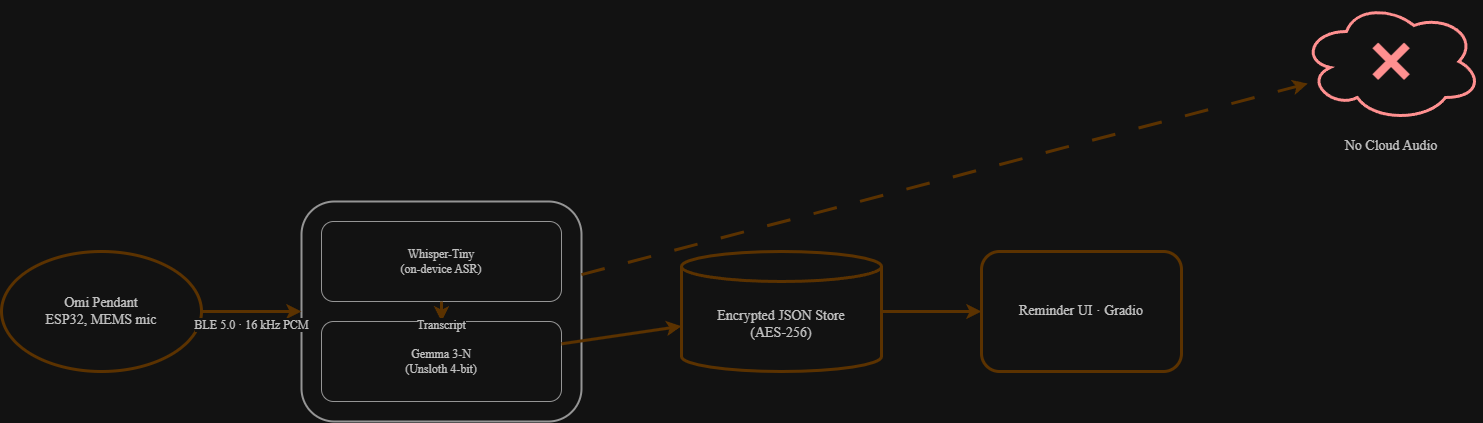

The diagram above was exported from draw.io. Its source (the exported page's mxGraphModel, read from the mxfile embedded in the PNG):
<mxGraphModel dx="1916" dy="2464" grid="1" gridSize="10" guides="1" tooltips="1" connect="1" arrows="1" fold="1" page="1" pageScale="1" pageWidth="827" pageHeight="1169" math="0" shadow="0">
  <root>
    <mxCell id="0" />
    <mxCell id="1" parent="0" />
    <mxCell id="2" value="Omi Pendant&#10;ESP32, MEMS mic" style="ellipse;whiteSpace=wrap;html=1;strokeColor=#FFCF8A;strokeWidth=3;fillColor=#ffffff;fontFamily=Outfit;fontColor=#333333;fontSize=14;align=center;" vertex="1" parent="1">
      <mxGeometry x="100" y="400" width="200" height="120" as="geometry" />
    </mxCell>
    <mxCell id="3" value="" style="rounded=1;whiteSpace=wrap;html=1;strokeColor=#666666;strokeWidth=2;fillColor=#ffffff;fontFamily=Outfit;" vertex="1" parent="1">
      <mxGeometry x="400" y="350" width="280" height="220" as="geometry" />
    </mxCell>
    <mxCell id="4" value="Whisper-Tiny&#10;(on-device ASR)" style="rounded=1;whiteSpace=wrap;html=1;strokeColor=#666666;strokeWidth=1;fillColor=#ffffff;fontFamily=Outfit;fontColor=#333333;fontSize=12;align=center;" vertex="1" parent="1">
      <mxGeometry x="420" y="370" width="240" height="80" as="geometry" />
    </mxCell>
    <mxCell id="5" value="Gemma 3-N&#10;(Unsloth 4-bit)" style="rounded=1;whiteSpace=wrap;html=1;strokeColor=#666666;strokeWidth=1;fillColor=#ffffff;fontFamily=Outfit;fontColor=#333333;fontSize=12;align=center;" vertex="1" parent="1">
      <mxGeometry x="420" y="470" width="240" height="80" as="geometry" />
    </mxCell>
    <mxCell id="6" value="Encrypted JSON Store&#10;(AES-256)" style="shape=cylinder3;whiteSpace=wrap;html=1;boundedLbl=1;backgroundOutline=1;size=15;strokeColor=#FFCF8A;strokeWidth=3;fillColor=#ffffff;fontFamily=Outfit;fontColor=#333333;fontSize=14;align=center;" vertex="1" parent="1">
      <mxGeometry x="780" y="400" width="200" height="120" as="geometry" />
    </mxCell>
    <mxCell id="7" value="Reminder UI · Gradio" style="rounded=1;whiteSpace=wrap;html=1;strokeColor=#FFCF8A;strokeWidth=3;fillColor=#ffffff;fontFamily=Outfit;fontColor=#333333;fontSize=14;align=center;" vertex="1" parent="1">
      <mxGeometry x="1080" y="400" width="200" height="120" as="geometry" />
    </mxCell>
    <mxCell id="8" value="" style="ellipse;shape=cloud;whiteSpace=wrap;html=1;strokeColor=#ff0000;strokeWidth=3;fillColor=#ffffff;fontFamily=Outfit;" vertex="1" parent="1">
      <mxGeometry x="1400" y="150" width="180" height="120" as="geometry" />
    </mxCell>
    <mxCell id="9" value="✖" style="text;html=1;strokeColor=none;fillColor=none;align=center;verticalAlign=middle;whiteSpace=wrap;rounded=0;fontFamily=Outfit;fontSize=48;fontColor=#ff0000;fontStyle=1;" vertex="1" parent="1">
      <mxGeometry x="1470" y="185" width="40" height="50" as="geometry" />
    </mxCell>
    <mxCell id="10" value="No Cloud Audio" style="text;html=1;strokeColor=none;fillColor=none;align=center;verticalAlign=middle;whiteSpace=wrap;rounded=0;fontFamily=Outfit;fontSize=14;fontColor=#333333;" vertex="1" parent="1">
      <mxGeometry x="1420" y="280" width="140" height="30" as="geometry" />
    </mxCell>
    <mxCell id="11" value="BLE 5.0 · 16 kHz PCM" style="endArrow=classic;html=1;strokeColor=#FFCF8A;strokeWidth=3;fontFamily=Outfit;fontColor=#333333;fontSize=12;labelPosition=center;verticalLabelPosition=bottom;align=center;verticalAlign=top;" edge="1" source="2" target="3" parent="1">
      <mxGeometry width="50" height="50" relative="1" as="geometry">
        <mxPoint x="300" y="460" as="sourcePoint" />
        <mxPoint x="400" y="460" as="targetPoint" />
      </mxGeometry>
    </mxCell>
    <mxCell id="12" value="Transcript" style="endArrow=classic;html=1;strokeColor=#FFCF8A;strokeWidth=3;fontFamily=Outfit;fontColor=#333333;fontSize=12;labelPosition=center;verticalLabelPosition=bottom;align=center;verticalAlign=top;" edge="1" source="4" target="5" parent="1">
      <mxGeometry width="50" height="50" relative="1" as="geometry">
        <mxPoint x="540" y="450" as="sourcePoint" />
        <mxPoint x="540" y="470" as="targetPoint" />
      </mxGeometry>
    </mxCell>
    <mxCell id="13" value="" style="endArrow=classic;html=1;strokeColor=#FFCF8A;strokeWidth=3;fontFamily=Outfit;fontColor=#333333;fontSize=12;" edge="1" source="5" target="6" parent="1">
      <mxGeometry width="50" height="50" relative="1" as="geometry">
        <mxPoint x="660" y="510" as="sourcePoint" />
        <mxPoint x="780" y="460" as="targetPoint" />
      </mxGeometry>
    </mxCell>
    <mxCell id="14" value="" style="endArrow=classic;html=1;strokeColor=#FFCF8A;strokeWidth=3;fontFamily=Outfit;fontColor=#333333;fontSize=12;" edge="1" source="6" target="7" parent="1">
      <mxGeometry width="50" height="50" relative="1" as="geometry">
        <mxPoint x="980" y="460" as="sourcePoint" />
        <mxPoint x="1080" y="460" as="targetPoint" />
      </mxGeometry>
    </mxCell>
    <mxCell id="15" value="" style="endArrow=classic;html=1;strokeColor=#FFCF8A;strokeWidth=3;fontFamily=Outfit;fontColor=#333333;fontSize=12;dashed=1;dashPattern=8 8;" edge="1" source="3" target="8" parent="1">
      <mxGeometry width="50" height="50" relative="1" as="geometry">
        <mxPoint x="680" y="350" as="sourcePoint" />
        <mxPoint x="1400" y="210" as="targetPoint" />
      </mxGeometry>
    </mxCell>
  </root>
</mxGraphModel>